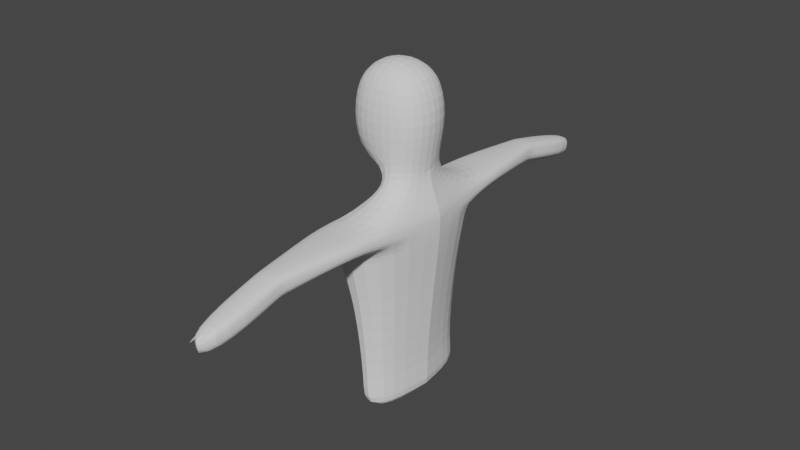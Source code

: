 # Source: Troops.blend  (saved by Blender 2.83.18; exported with 4.5.12 LTS)
import bpy
from mathutils import Matrix  # noqa: F401  (used for matrix-valued properties, if any)

bpy.ops.wm.read_factory_settings(use_empty=True)
scene = bpy.context.scene
scene.name = 'Scene'

# ---- collections
col_collection = bpy.data.collections.new('Collection'); scene.collection.children.link(col_collection)

# ---- world
world_world = bpy.data.worlds.new('World'); scene.world = world_world
world_world.use_nodes = True; world_world.node_tree.nodes.clear()
_N = world_world.node_tree.nodes; _L = world_world.node_tree.links
n0 = _N.new('ShaderNodeOutputWorld'); n0.name = 'World Output'; n0.location = (300, 300)
n1 = _N.new('ShaderNodeBackground'); n1.name = 'Background'; n1.location = (10, 300)
n1.inputs[0].default_value = (0.05088, 0.05088, 0.05088, 1.0)
_L.new(n1.outputs[0], n0.inputs[0])
n0.is_active_output = True
world_world.color = (0.05088, 0.05088, 0.05088)
world_world.use_sun_shadow = False
world_world.sun_shadow_jitter_overblur = 0.0

# ---- meshes
me_cube = bpy.data.meshes.new('Cube')
me_cube.from_pydata([(-0.5, -0.5, 0.5), (0.6442, 0.0, -0.8053), (0.674, 0.0, -3.768), (0.5, -0.5, -0.5), (0.5, -0.5, 0.5), (-0.277, 0.0, -1.128), (-0.6096, -0.6096, -1.863e-09), (-0.6096, -6.519e-09, 0.6096), (-0.02889, -0.7012, -0.8484), (0.8265, 0.0, -1.128), (-0.02889, 0.0, -0.9439), (0.6096, -1.863e-09, 0.6096), (0.6096, -0.6096, -2.794e-09), (-1.211e-08, -0.6096, -0.6096), (-9.313e-10, -0.6096, 0.6096), (-0.8395, -1.211e-08, 5.588e-09), (0.5232, -0.5917, -0.7823), (0.8395, -1.304e-08, 5.588e-09), (-8.715e-09, -0.7856, 4.358e-09), (-9.313e-10, -1.397e-08, 0.7699), (-0.6096, 9.313e-10, -0.6096), (-0.5, -0.5, -0.5), (0.6096, -1.676e-08, -0.6096), (0.0, -5.588e-09, -0.8395), (-0.0517, 0.0, -3.768), (0.5436, -1.238, -3.768), (-0.0517, -1.368, -3.768), (0.8256, 0.0, -1.329), (-0.4933, 0.0, -1.504), (0.6679, -1.45, -1.329), (-0.4933, -1.628, -1.504), (0.8157, 0.0, -1.524), (0.6624, -1.398, -1.524), (-0.4786, -1.571, -1.698), (-0.4786, 0.0, -1.698), (0.7045, 0.0, -2.271), (0.5122, -1.199, -2.277), (-0.2123, -1.39, -2.263), (-0.2123, 0.0, -2.271), (0.5697, 0.0, -3.441), (0.4309, -1.098, -3.448), (-0.0796, -1.236, -3.438), (-0.0796, 0.0, -3.441), (-0.2243, -1.521, -1.069), (0.6121, -1.43, -1.054), (0.5564, -2.165, -1.026), (-0.1532, -2.168, -1.04), (0.5939, -2.082, -1.295), (-0.1855, -2.109, -1.442), (0.4461, -3.428, -1.071), (0.4706, -3.344, -1.339), (-0.01575, -3.431, -1.085), (-0.03675, -3.371, -1.486), (-0.3852, 0.0, -1.316), (0.8261, 0.0, -1.229), (0.6369, -1.396, -1.192), (-0.466, -1.029, -1.299), (0.6737, -1.919, -1.142), (0.4584, -3.386, -1.205), (-0.3376, -1.923, -1.355), (-0.2986, -1.951, -1.17), (-0.05198, -3.412, -1.228), (-0.07245, -3.389, -1.377), (-0.03286, -3.402, -1.289), (-0.4043, -1.576, -1.324), (-0.3308, -1.482, -1.185), (0.4584, -3.386, -1.205), (0.4706, -3.344, -1.339), (-0.01575, -3.431, -1.085), (0.4461, -3.428, -1.071), (-0.03675, -3.371, -1.486), (-0.03286, -3.402, -1.289), (-0.05198, -3.412, -1.228), (-0.07245, -3.389, -1.377), (0.04748, -5.013, -1.527), (0.02835, -5.023, -1.467), (0.007887, -5.0, -1.616), (0.5387, -4.997, -1.444), (0.5509, -4.955, -1.578), (0.06458, -5.042, -1.323), (0.5265, -5.039, -1.309), (0.04359, -4.982, -1.725), (0.04748, -5.013, -1.527), (0.02835, -5.023, -1.467), (0.007887, -5.0, -1.616)], [], [(21, 6, 15, 20), (6, 0, 7, 15), (41, 42, 24, 26), (24, 2, 25, 26), (39, 40, 25, 2), (40, 41, 26, 25), (23, 22, 1, 10), (3, 13, 8, 16), (1, 16, 44, 9), (10, 1, 9, 5), (17, 11, 4, 12), (22, 17, 12, 3), (3, 12, 18, 13), (12, 4, 14, 18), (18, 14, 0, 6), (13, 18, 6, 21), (13, 23, 10, 8), (22, 3, 16, 1), (19, 7, 0, 14), (11, 19, 14, 4), (8, 10, 5, 43), (20, 23, 13, 21), (42, 39, 2, 24), (53, 54, 27, 28), (54, 55, 29, 27), (56, 53, 28, 30), (28, 27, 31, 34), (27, 29, 32, 31), (30, 28, 34, 33), (34, 31, 35, 38), (32, 33, 37, 36), (31, 32, 36, 35), (33, 34, 38, 37), (38, 35, 39, 42), (36, 37, 41, 40), (35, 36, 40, 39), (37, 38, 42, 41), (44, 43, 46, 45), (43, 65, 60, 46), (45, 46, 51, 49), (50, 58, 66, 67), (33, 32, 29, 30), (55, 44, 45, 57), (30, 29, 47, 48), (62, 52, 70, 73), (57, 45, 49, 58), (48, 47, 50, 52), (47, 57, 58, 50), (29, 55, 57, 47), (46, 60, 61, 51), (30, 64, 56), (43, 5, 53, 56), (9, 44, 55, 54), (5, 9, 54, 53), (63, 61, 75, 74), (59, 62, 61, 60), (59, 48, 52, 62), (64, 30, 48, 59), (64, 59, 60, 65), (43, 44, 16, 8), (64, 65, 56), (56, 65, 43), (70, 67, 78, 81), (71, 73, 84, 82), (63, 62, 73, 71), (61, 63, 71, 72), (49, 51, 68, 69), (58, 49, 69, 66), (51, 61, 72, 68), (52, 50, 67, 70), (75, 76, 74), (82, 84, 81, 78, 77), (79, 83, 82, 77, 80), (73, 70, 81, 84), (66, 69, 80, 77), (61, 62, 76, 75), (67, 66, 77, 78), (68, 72, 83, 79), (72, 71, 82, 83), (69, 68, 79, 80), (62, 63, 74, 76)])
_uv = me_cube.uv_layers.new(name='UVMap')
_uv.uv.foreach_set('vector', [0.375, 0.0, 0.5, 0.0, 0.5, 0.125, 0.375, 0.125, 0.5, 0.0, 0.625, 0.0, 0.625, 0.125, 0.5, 0.125, 0.2448, 0.7552, 0.2483, 0.625, 0.2483, 0.625, 0.2448, 0.7552, 0.2483, 0.625, 0.3681, 0.625, 0.3333, 0.7917, 0.2448, 0.7552, 0.3681, 0.625, 0.3333, 0.7917, 0.3333, 0.7917, 0.3681, 0.625, 0.3333, 0.7917, 0.3698, 0.8802, 0.3698, 0.8802, 0.3333, 0.7917, 0.2483, 0.625, 0.3681, 0.625, 0.3681, 0.625, 0.2483, 0.625, 0.3333, 0.7917, 0.3698, 0.8802, 0.3698, 0.8802, 0.3333, 0.7917, 0.3681, 0.625, 0.3333, 0.7917, 0.3333, 0.7917, 0.3681, 0.625, 0.2483, 0.625, 0.3681, 0.625, 0.3681, 0.625, 0.2483, 0.625, 0.5, 0.625, 0.6319, 0.625, 0.6667, 0.7917, 0.5, 0.7569, 0.3681, 0.625, 0.5, 0.625, 0.5, 0.7569, 0.3333, 0.7917, 0.3333, 0.7917, 0.5, 0.7569, 0.5, 0.8767, 0.3698, 0.8802, 0.5, 0.7569, 0.6667, 0.7917, 0.6302, 0.8802, 0.5, 0.8767, 0.5, 0.8767, 0.6302, 0.8802, 0.625, 1.0, 0.5, 1.0, 0.3698, 0.8802, 0.5, 0.8767, 0.5, 1.0, 0.375, 1.0, 0.2448, 0.7552, 0.2483, 0.625, 0.2483, 0.625, 0.2448, 0.7552, 0.3681, 0.625, 0.3333, 0.7917, 0.3333, 0.7917, 0.3681, 0.625, 0.7517, 0.625, 0.875, 0.625, 0.875, 0.75, 0.7552, 0.7552, 0.6319, 0.625, 0.7517, 0.625, 0.7552, 0.7552, 0.6667, 0.7917, 0.2448, 0.7552, 0.2483, 0.625, 0.2483, 0.625, 0.2448, 0.7552, 0.125, 0.625, 0.2483, 0.625, 0.2448, 0.7552, 0.125, 0.75, 0.2483, 0.625, 0.3681, 0.625, 0.3681, 0.625, 0.2483, 0.625, 0.2483, 0.625, 0.3681, 0.625, 0.3681, 0.625, 0.2483, 0.625, 0.3681, 0.625, 0.3333, 0.7917, 0.3333, 0.7917, 0.3681, 0.625, 0.2455, 0.7302, 0.2483, 0.625, 0.2483, 0.625, 0.2448, 0.7552, 0.2483, 0.625, 0.3681, 0.625, 0.3681, 0.625, 0.2483, 0.625, 0.3681, 0.625, 0.3333, 0.7917, 0.3333, 0.7917, 0.3681, 0.625, 0.2448, 0.7552, 0.2483, 0.625, 0.2483, 0.625, 0.2448, 0.7552, 0.2483, 0.625, 0.3681, 0.625, 0.3681, 0.625, 0.2483, 0.625, 0.3333, 0.7917, 0.3698, 0.8802, 0.3698, 0.8802, 0.3333, 0.7917, 0.3681, 0.625, 0.3333, 0.7917, 0.3333, 0.7917, 0.3681, 0.625, 0.2448, 0.7552, 0.2483, 0.625, 0.2483, 0.625, 0.2448, 0.7552, 0.2483, 0.625, 0.3681, 0.625, 0.3681, 0.625, 0.2483, 0.625, 0.3333, 0.7917, 0.3698, 0.8802, 0.3698, 0.8802, 0.3333, 0.7917, 0.3681, 0.625, 0.3333, 0.7917, 0.3333, 0.7917, 0.3681, 0.625, 0.2448, 0.7552, 0.2483, 0.625, 0.2483, 0.625, 0.2448, 0.7552, 0.3333, 0.7917, 0.3698, 0.8802, 0.3698, 0.8802, 0.3333, 0.7917, 0.2448, 0.7552, 0.2448, 0.7552, 0.2448, 0.7552, 0.2448, 0.7552, 0.3333, 0.7917, 0.3698, 0.8802, 0.3698, 0.8802, 0.3333, 0.7917, 0.3333, 0.7917, 0.3333, 0.7917, 0.3333, 0.7917, 0.3333, 0.7917, 0.3698, 0.8802, 0.3333, 0.7917, 0.3333, 0.7917, 0.2448, 0.7552, 0.3333, 0.7917, 0.3333, 0.7917, 0.3333, 0.7917, 0.3333, 0.7917, 0.2448, 0.7552, 0.3333, 0.7917, 0.3333, 0.7917, 0.2564, 0.76, 0.2497, 0.7572, 0.2564, 0.76, 0.2564, 0.76, 0.2497, 0.7572, 0.3333, 0.7917, 0.3333, 0.7917, 0.3333, 0.7917, 0.3333, 0.7917, 0.2564, 0.76, 0.3333, 0.7917, 0.3333, 0.7917, 0.2564, 0.76, 0.3333, 0.7917, 0.3333, 0.7917, 0.3333, 0.7917, 0.3333, 0.7917, 0.3333, 0.7917, 0.3333, 0.7917, 0.3333, 0.7917, 0.3333, 0.7917, 0.2448, 0.7552, 0.2448, 0.7552, 0.2448, 0.7552, 0.2448, 0.7552, 0.2448, 0.7552, 0.2448, 0.7552, 0.2455, 0.7302, 0.2448, 0.7552, 0.2483, 0.625, 0.2483, 0.625, 0.2455, 0.7302, 0.3681, 0.625, 0.3333, 0.7917, 0.3333, 0.7917, 0.3681, 0.625, 0.2483, 0.625, 0.3681, 0.625, 0.3681, 0.625, 0.2483, 0.625, 0.2522, 0.7583, 0.2448, 0.7552, 0.2448, 0.7552, 0.2522, 0.7583, 0.2497, 0.7572, 0.2497, 0.7572, 0.2448, 0.7552, 0.2448, 0.7552, 0.2497, 0.7572, 0.2564, 0.76, 0.2564, 0.76, 0.2497, 0.7572, 0.2448, 0.7552, 0.2448, 0.7552, 0.2564, 0.76, 0.2497, 0.7572, 0.2448, 0.7552, 0.2497, 0.7572, 0.2408, 0.7536, 0.2448, 0.7552, 0.3698, 0.8802, 0.3333, 0.7917, 0.3333, 0.7917, 0.3698, 0.8802, 0.2448, 0.7552, 0.2448, 0.7552, 0.2455, 0.7302, 0.2455, 0.7302, 0.2448, 0.7552, 0.2448, 0.7552, 0.2564, 0.76, 0.3333, 0.7917, 0.3333, 0.7917, 0.2564, 0.76, 0.2522, 0.7583, 0.2448, 0.7552, 0.2448, 0.7552, 0.2522, 0.7583, 0.2522, 0.7583, 0.2448, 0.7552, 0.2448, 0.7552, 0.2522, 0.7583, 0.2448, 0.7552, 0.2522, 0.7583, 0.2522, 0.7583, 0.2448, 0.7552, 0.3333, 0.7917, 0.3698, 0.8802, 0.3698, 0.8802, 0.3333, 0.7917, 0.3333, 0.7917, 0.3333, 0.7917, 0.3333, 0.7917, 0.3333, 0.7917, 0.2448, 0.7552, 0.2448, 0.7552, 0.2448, 0.7552, 0.2448, 0.7552, 0.2564, 0.76, 0.3333, 0.7917, 0.3333, 0.7917, 0.2564, 0.76, 0.2448, 0.7552, 0.2448, 0.7552, 0.2522, 0.7583, 0.2522, 0.7583, 0.2497, 0.7572, 0.2564, 0.76, 0.3333, 0.7917, 0.3333, 0.7917, 0.2448, 0.7552, 0.2448, 0.7552, 0.2522, 0.7583, 0.3333, 0.7917, 0.3333, 0.7917, 0.2497, 0.7572, 0.2564, 0.76, 0.2564, 0.76, 0.2497, 0.7572, 0.3333, 0.7917, 0.3333, 0.7917, 0.3333, 0.7917, 0.3333, 0.7917, 0.2448, 0.7552, 0.2497, 0.7572, 0.2497, 0.7572, 0.2448, 0.7552, 0.3333, 0.7917, 0.3333, 0.7917, 0.3333, 0.7917, 0.3333, 0.7917, 0.2448, 0.7552, 0.2448, 0.7552, 0.2448, 0.7552, 0.2448, 0.7552, 0.2448, 0.7552, 0.2522, 0.7583, 0.2522, 0.7583, 0.2448, 0.7552, 0.3333, 0.7917, 0.3698, 0.8802, 0.3698, 0.8802, 0.3333, 0.7917, 0.2448, 0.7552, 0.2522, 0.7583, 0.2522, 0.7583, 0.2448, 0.7552])
me_cube.use_remesh_fix_poles = True
me_cube.use_remesh_preserve_attributes = False
me_cube.use_mirror_vertex_groups = False
me_cube.update()

# ---- objects
ob_cube = bpy.data.objects.new('Cube', me_cube)

# ---- transforms, parenting, visibility, modifiers, constraints
ob_cube.location = (0.0, 0.0, 5.64)
ob_cube.scale = (1.0, 0.9207, 1.316)
ob_cube.lineart.crease_threshold = 0.0
_m = ob_cube.modifiers.new('Mirror', 'MIRROR')
_m.use_axis = (False, True, False)
_m.use_clip = True
_m = ob_cube.modifiers.new('Subdivision', 'SUBSURF')
_m.uv_smooth = 'PRESERVE_CORNERS'

# ---- collection membership
col_collection.objects.link(ob_cube)

# ---- scene / render settings (as saved in the file)
scene.frame_start = 1; scene.frame_end = 250; scene.frame_set(1)
scene.render.engine = 'BLENDER_EEVEE_NEXT'
scene.cycles.use_denoising = False
scene.cycles.samples = 128
scene.cycles.sampling_pattern = 'TABULATED_SOBOL'
scene.cycles.use_adaptive_sampling = False
scene.cycles.use_light_tree = False
scene.view_settings.view_transform = 'Filmic'
bpy.context.view_layer.update()

# ---- added for rendering (the .blend has no active camera and no usable light): camera, sun
cam_auto = bpy.data.cameras.new('AutoCamera')
cam_auto.lens = 50.0
cam_auto.sensor_width = 36.0
cam_auto.clip_end = 1000.0
ob_auto_camera = bpy.data.objects.new('AutoCamera', cam_auto)
scene.collection.objects.link(ob_auto_camera)
ob_auto_camera.location = (10.3305, -12.3965, 11.9313)
ob_auto_camera.rotation_euler = (1.09748, -7.21219e-08, 0.694738)
scene.camera = ob_auto_camera
light_auto_sun = bpy.data.lights.new('AutoSun', 'SUN')
light_auto_sun.energy = 3.0
light_auto_sun.angle = 0.0523599
ob_auto_sun = bpy.data.objects.new('AutoSun', light_auto_sun)
scene.collection.objects.link(ob_auto_sun)
ob_auto_sun.rotation_euler = (0.872665, 0.174533, 0.523599)
bpy.context.view_layer.update()
